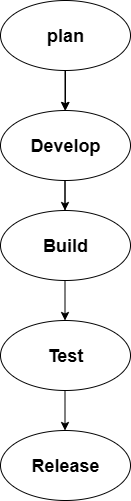

The diagram above was exported from draw.io. Its source (the exported page's mxGraphModel, read from the mxfile embedded in the PNG):
<mxGraphModel dx="1034" dy="540" grid="1" gridSize="10" guides="1" tooltips="1" connect="1" arrows="1" fold="1" page="1" pageScale="1" pageWidth="850" pageHeight="1100" math="0" shadow="0">
  <root>
    <mxCell id="0" />
    <mxCell id="1" parent="0" />
    <mxCell id="Kg8LNZJasHRoMMPi--T5-9" value="" style="edgeStyle=orthogonalEdgeStyle;rounded=0;orthogonalLoop=1;jettySize=auto;html=1;" edge="1" parent="1" source="Kg8LNZJasHRoMMPi--T5-1" target="Kg8LNZJasHRoMMPi--T5-3">
      <mxGeometry relative="1" as="geometry" />
    </mxCell>
    <mxCell id="Kg8LNZJasHRoMMPi--T5-1" value="&lt;h2&gt;plan&lt;/h2&gt;" style="ellipse;whiteSpace=wrap;html=1;" vertex="1" parent="1">
      <mxGeometry x="350" y="10" width="130" height="70" as="geometry" />
    </mxCell>
    <mxCell id="Kg8LNZJasHRoMMPi--T5-3" value="&lt;h2&gt;Develop&lt;/h2&gt;" style="ellipse;whiteSpace=wrap;html=1;" vertex="1" parent="1">
      <mxGeometry x="350" y="120" width="130" height="70" as="geometry" />
    </mxCell>
    <mxCell id="Kg8LNZJasHRoMMPi--T5-4" value="&lt;h2&gt;Build&lt;/h2&gt;" style="ellipse;whiteSpace=wrap;html=1;" vertex="1" parent="1">
      <mxGeometry x="350" y="220" width="130" height="70" as="geometry" />
    </mxCell>
    <mxCell id="Kg8LNZJasHRoMMPi--T5-5" value="&lt;h2&gt;Test&lt;/h2&gt;" style="ellipse;whiteSpace=wrap;html=1;" vertex="1" parent="1">
      <mxGeometry x="350" y="330" width="130" height="70" as="geometry" />
    </mxCell>
    <mxCell id="Kg8LNZJasHRoMMPi--T5-6" value="&lt;h2&gt;Release&lt;/h2&gt;" style="ellipse;whiteSpace=wrap;html=1;" vertex="1" parent="1">
      <mxGeometry x="350" y="440" width="130" height="70" as="geometry" />
    </mxCell>
    <mxCell id="Kg8LNZJasHRoMMPi--T5-8" value="" style="endArrow=classic;html=1;rounded=0;" edge="1" parent="1">
      <mxGeometry width="50" height="50" relative="1" as="geometry">
        <mxPoint x="414.5" y="80" as="sourcePoint" />
        <mxPoint x="414.5" y="120" as="targetPoint" />
      </mxGeometry>
    </mxCell>
    <mxCell id="Kg8LNZJasHRoMMPi--T5-10" value="" style="endArrow=classic;html=1;rounded=0;" edge="1" parent="1">
      <mxGeometry width="50" height="50" relative="1" as="geometry">
        <mxPoint x="414.5" y="220" as="sourcePoint" />
        <mxPoint x="414.5" y="220" as="targetPoint" />
        <Array as="points">
          <mxPoint x="414.5" y="190" />
        </Array>
      </mxGeometry>
    </mxCell>
    <mxCell id="Kg8LNZJasHRoMMPi--T5-11" value="" style="endArrow=classic;html=1;rounded=0;" edge="1" parent="1">
      <mxGeometry width="50" height="50" relative="1" as="geometry">
        <mxPoint x="414.5" y="290" as="sourcePoint" />
        <mxPoint x="414.5" y="330" as="targetPoint" />
      </mxGeometry>
    </mxCell>
    <mxCell id="Kg8LNZJasHRoMMPi--T5-12" value="" style="endArrow=classic;html=1;rounded=0;" edge="1" parent="1">
      <mxGeometry width="50" height="50" relative="1" as="geometry">
        <mxPoint x="414.5" y="400" as="sourcePoint" />
        <mxPoint x="414.5" y="440" as="targetPoint" />
      </mxGeometry>
    </mxCell>
  </root>
</mxGraphModel>